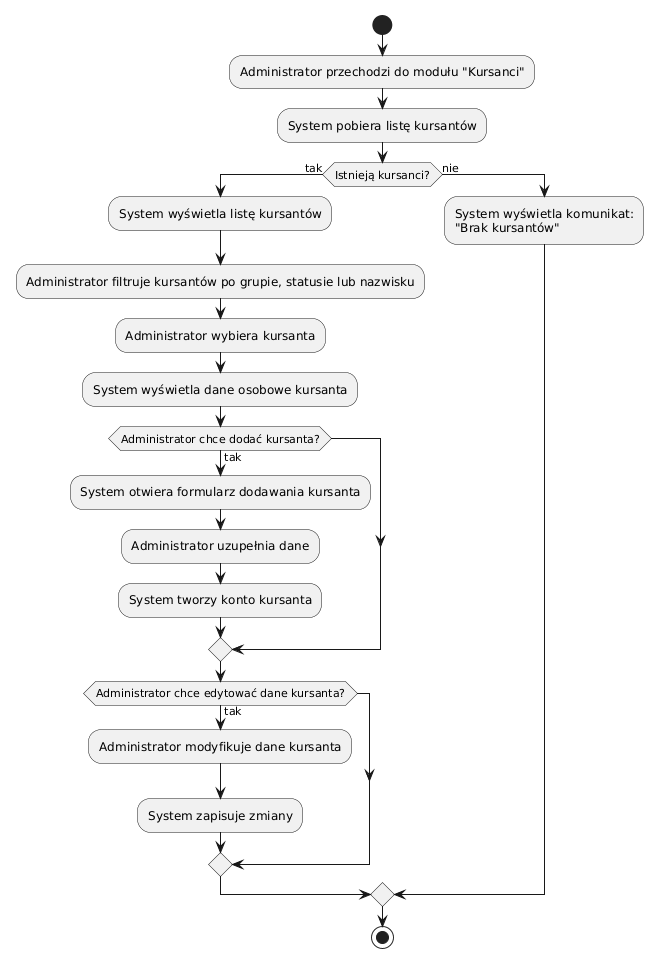

The diagram above was rendered by PlantUML. Its source (embedded in the PNG):
@startuml
start
:Administrator przechodzi do modułu "Kursanci";
:System pobiera listę kursantów;

if (Istnieją kursanci?) then (tak)
  :System wyświetla listę kursantów;
  :Administrator filtruje kursantów po grupie, statusie lub nazwisku;

  :Administrator wybiera kursanta;
  :System wyświetla dane osobowe kursanta;

  if (Administrator chce dodać kursanta?) then (tak)
    :System otwiera formularz dodawania kursanta;
    :Administrator uzupełnia dane;
    :System tworzy konto kursanta;
  endif

  if (Administrator chce edytować dane kursanta?) then (tak)
    :Administrator modyfikuje dane kursanta;
    :System zapisuje zmiany;
  endif

else (nie)
  :System wyświetla komunikat:
  "Brak kursantów";
endif

stop
@enduml